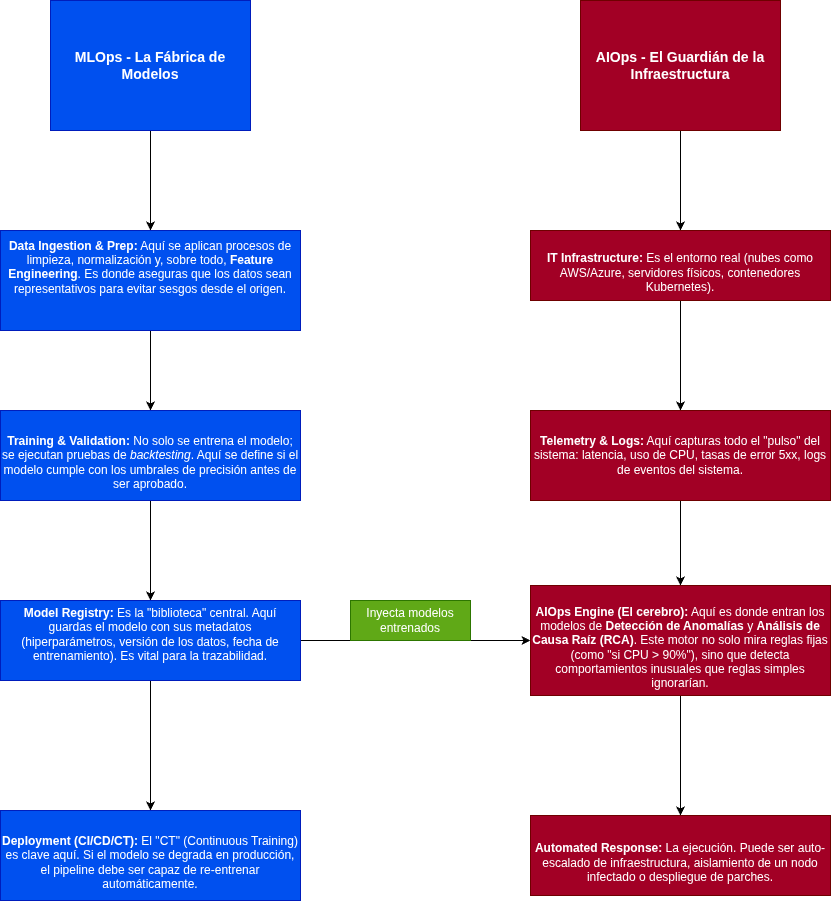

The diagram above was exported from draw.io. Its source (the exported page's mxGraphModel, read from the mxfile embedded in the PNG):
<mxGraphModel dx="1770" dy="1011" grid="0" gridSize="10" guides="0" tooltips="1" connect="1" arrows="1" fold="1" page="0" pageScale="1" pageWidth="827" pageHeight="1169" background="light-dark(#FFFFFF,#000000)" math="0" shadow="0">
  <root>
    <mxCell id="0" />
    <mxCell id="1" parent="0" />
    <mxCell id="NNHa9AjM2qQtBTZo5P9e-19" edge="1" parent="1" source="NNHa9AjM2qQtBTZo5P9e-1" style="edgeStyle=orthogonalEdgeStyle;rounded=0;orthogonalLoop=1;jettySize=auto;html=1;" target="NNHa9AjM2qQtBTZo5P9e-3" value="">
      <mxGeometry relative="1" as="geometry" />
    </mxCell>
    <mxCell id="NNHa9AjM2qQtBTZo5P9e-1" parent="1" style="rounded=0;whiteSpace=wrap;html=1;fillColor=#0050ef;fontColor=#ffffff;strokeColor=#001DBC;" value="&lt;h3&gt;MLOps - La Fábrica de Modelos&lt;/h3&gt;" vertex="1">
      <mxGeometry height="130" width="200" x="-90" y="220" as="geometry" />
    </mxCell>
    <mxCell id="NNHa9AjM2qQtBTZo5P9e-18" edge="1" parent="1" source="NNHa9AjM2qQtBTZo5P9e-2" style="edgeStyle=orthogonalEdgeStyle;rounded=0;orthogonalLoop=1;jettySize=auto;html=1;" target="NNHa9AjM2qQtBTZo5P9e-7" value="">
      <mxGeometry relative="1" as="geometry" />
    </mxCell>
    <mxCell id="NNHa9AjM2qQtBTZo5P9e-2" parent="1" style="rounded=0;whiteSpace=wrap;html=1;fillColor=#a20025;fontColor=#ffffff;strokeColor=#6F0000;" value="&lt;h3&gt;AIOps - El Guardián de la Infraestructura&lt;/h3&gt;" vertex="1">
      <mxGeometry height="130" width="200" x="440" y="220" as="geometry" />
    </mxCell>
    <mxCell id="NNHa9AjM2qQtBTZo5P9e-12" edge="1" parent="1" source="NNHa9AjM2qQtBTZo5P9e-3" style="edgeStyle=orthogonalEdgeStyle;rounded=0;orthogonalLoop=1;jettySize=auto;html=1;" target="NNHa9AjM2qQtBTZo5P9e-4" value="">
      <mxGeometry relative="1" as="geometry" />
    </mxCell>
    <mxCell id="NNHa9AjM2qQtBTZo5P9e-3" parent="1" style="rounded=0;whiteSpace=wrap;html=1;fillColor=#0050ef;fontColor=#ffffff;strokeColor=#001DBC;" value="&lt;li&gt;&lt;p data-path-to-node=&quot;3,0,0&quot;&gt;&lt;b data-path-to-node=&quot;3,0,0&quot; data-index-in-node=&quot;0&quot;&gt;Data Ingestion &amp;amp; Prep:&lt;/b&gt; Aquí se aplican procesos de limpieza, normalización y, sobre todo, &lt;b data-path-to-node=&quot;3,0,0&quot; data-index-in-node=&quot;90&quot;&gt;Feature Engineering&lt;/b&gt;. Es donde aseguras que los datos sean representativos para evitar sesgos desde el origen.&lt;/p&gt;&lt;/li&gt;&lt;li&gt;&lt;p data-path-to-node=&quot;3,1,0&quot;&gt;&lt;/p&gt;&lt;/li&gt;" vertex="1">
      <mxGeometry height="100" width="300" x="-140" y="450" as="geometry" />
    </mxCell>
    <mxCell id="NNHa9AjM2qQtBTZo5P9e-13" edge="1" parent="1" source="NNHa9AjM2qQtBTZo5P9e-4" style="edgeStyle=orthogonalEdgeStyle;rounded=0;orthogonalLoop=1;jettySize=auto;html=1;" target="NNHa9AjM2qQtBTZo5P9e-5" value="">
      <mxGeometry relative="1" as="geometry" />
    </mxCell>
    <mxCell id="NNHa9AjM2qQtBTZo5P9e-4" parent="1" style="rounded=0;whiteSpace=wrap;html=1;fillColor=#0050ef;fontColor=#ffffff;strokeColor=#001DBC;" value="&lt;li&gt;&lt;p data-path-to-node=&quot;3,0,0&quot;&gt;&lt;br&gt;&lt;b data-path-to-node=&quot;3,1,0&quot; data-index-in-node=&quot;0&quot;&gt;Training &amp;amp; Validation:&lt;/b&gt; No solo se entrena el modelo; se ejecutan pruebas de &lt;i data-path-to-node=&quot;3,1,0&quot; data-index-in-node=&quot;76&quot;&gt;backtesting&lt;/i&gt;. Aquí se define si el modelo cumple con los umbrales de precisión antes de ser aprobado.&lt;/p&gt;&lt;/li&gt;" vertex="1">
      <mxGeometry height="90" width="300" x="-140" y="630" as="geometry" />
    </mxCell>
    <mxCell id="NNHa9AjM2qQtBTZo5P9e-14" edge="1" parent="1" source="NNHa9AjM2qQtBTZo5P9e-5" style="edgeStyle=orthogonalEdgeStyle;rounded=0;orthogonalLoop=1;jettySize=auto;html=1;" target="NNHa9AjM2qQtBTZo5P9e-6" value="">
      <mxGeometry relative="1" as="geometry" />
    </mxCell>
    <mxCell id="NNHa9AjM2qQtBTZo5P9e-21" edge="1" parent="1" source="NNHa9AjM2qQtBTZo5P9e-5" style="edgeStyle=orthogonalEdgeStyle;rounded=0;orthogonalLoop=1;jettySize=auto;html=1;" target="NNHa9AjM2qQtBTZo5P9e-9">
      <mxGeometry relative="1" as="geometry" />
    </mxCell>
    <mxCell id="NNHa9AjM2qQtBTZo5P9e-5" parent="1" style="rounded=0;whiteSpace=wrap;html=1;fillColor=#0050ef;fontColor=#ffffff;strokeColor=#001DBC;" value="&lt;li&gt;&lt;/li&gt;&lt;li&gt;&lt;p data-path-to-node=&quot;3,2,0&quot;&gt;&lt;b data-path-to-node=&quot;3,2,0&quot; data-index-in-node=&quot;0&quot;&gt;Model Registry:&lt;/b&gt; Es la &quot;biblioteca&quot; central. Aquí guardas el modelo con sus metadatos (hiperparámetros, versión de los datos, fecha de entrenamiento). Es vital para la trazabilidad.&lt;/p&gt;&lt;/li&gt;&lt;li&gt;&lt;p data-path-to-node=&quot;3,3,0&quot;&gt;&lt;/p&gt;&lt;/li&gt;" vertex="1">
      <mxGeometry height="80" width="300" x="-140" y="820" as="geometry" />
    </mxCell>
    <mxCell id="NNHa9AjM2qQtBTZo5P9e-6" parent="1" style="rounded=0;whiteSpace=wrap;html=1;fillColor=#0050ef;fontColor=#ffffff;strokeColor=#001DBC;" value="&lt;li&gt;&lt;br&gt;&lt;b data-path-to-node=&quot;3,3,0&quot; data-index-in-node=&quot;0&quot;&gt;Deployment (CI/CD/CT):&lt;/b&gt; El &quot;CT&quot; (Continuous Training) es clave aquí. Si el modelo se degrada en producción, el pipeline debe ser capaz de re-entrenar automáticamente.&lt;/li&gt;" vertex="1">
      <mxGeometry height="90" width="300" x="-140" y="1030" as="geometry" />
    </mxCell>
    <mxCell id="NNHa9AjM2qQtBTZo5P9e-15" edge="1" parent="1" source="NNHa9AjM2qQtBTZo5P9e-7" style="edgeStyle=orthogonalEdgeStyle;rounded=0;orthogonalLoop=1;jettySize=auto;html=1;" target="NNHa9AjM2qQtBTZo5P9e-8" value="">
      <mxGeometry relative="1" as="geometry" />
    </mxCell>
    <mxCell id="NNHa9AjM2qQtBTZo5P9e-7" parent="1" style="rounded=0;whiteSpace=wrap;html=1;fillColor=#a20025;fontColor=#ffffff;strokeColor=#6F0000;" value="&lt;li&gt;&lt;p data-path-to-node=&quot;3,0,0&quot;&gt;&lt;br&gt;&lt;b data-path-to-node=&quot;6,0,0&quot; data-index-in-node=&quot;0&quot;&gt;IT Infrastructure:&lt;/b&gt; Es el entorno real (nubes como AWS/Azure, servidores físicos, contenedores Kubernetes).&lt;/p&gt;&lt;/li&gt;" vertex="1">
      <mxGeometry height="70" width="300" x="390" y="450" as="geometry" />
    </mxCell>
    <mxCell id="NNHa9AjM2qQtBTZo5P9e-16" edge="1" parent="1" source="NNHa9AjM2qQtBTZo5P9e-8" style="edgeStyle=orthogonalEdgeStyle;rounded=0;orthogonalLoop=1;jettySize=auto;html=1;" target="NNHa9AjM2qQtBTZo5P9e-9" value="">
      <mxGeometry relative="1" as="geometry" />
    </mxCell>
    <mxCell id="NNHa9AjM2qQtBTZo5P9e-8" parent="1" style="rounded=0;whiteSpace=wrap;html=1;fillColor=#a20025;fontColor=#ffffff;strokeColor=#6F0000;" value="&lt;li&gt;&lt;p data-path-to-node=&quot;3,0,0&quot;&gt;&lt;br&gt;&lt;/p&gt;&lt;/li&gt;&lt;li&gt;&lt;p data-path-to-node=&quot;6,1,0&quot;&gt;&lt;b data-path-to-node=&quot;6,1,0&quot; data-index-in-node=&quot;0&quot;&gt;Telemetry &amp;amp; Logs:&lt;/b&gt; Aquí capturas todo el &quot;pulso&quot; del sistema: latencia, uso de CPU, tasas de error 5xx, logs de eventos del sistema.&lt;/p&gt;&lt;/li&gt;&lt;li&gt;&lt;p data-path-to-node=&quot;6,2,0&quot;&gt;&lt;/p&gt;&lt;/li&gt;" vertex="1">
      <mxGeometry height="90" width="300" x="390" y="630" as="geometry" />
    </mxCell>
    <mxCell id="NNHa9AjM2qQtBTZo5P9e-17" edge="1" parent="1" source="NNHa9AjM2qQtBTZo5P9e-9" style="edgeStyle=orthogonalEdgeStyle;rounded=0;orthogonalLoop=1;jettySize=auto;html=1;" target="NNHa9AjM2qQtBTZo5P9e-10" value="">
      <mxGeometry relative="1" as="geometry" />
    </mxCell>
    <mxCell id="NNHa9AjM2qQtBTZo5P9e-9" parent="1" style="rounded=0;whiteSpace=wrap;html=1;fillColor=#a20025;fontColor=#ffffff;strokeColor=#6F0000;" value="&lt;li&gt;&lt;p data-path-to-node=&quot;3,0,0&quot;&gt;&lt;br&gt;&lt;b data-path-to-node=&quot;6,2,0&quot; data-index-in-node=&quot;0&quot;&gt;AIOps Engine (El cerebro):&lt;/b&gt; Aquí es donde entran los modelos de &lt;b data-path-to-node=&quot;6,2,0&quot; data-index-in-node=&quot;63&quot;&gt;Detección de Anomalías&lt;/b&gt; y &lt;b data-path-to-node=&quot;6,2,0&quot; data-index-in-node=&quot;88&quot;&gt;Análisis de Causa Raíz (RCA)&lt;/b&gt;. Este motor no solo mira reglas fijas (como &quot;si CPU &amp;gt; 90%&quot;), sino que detecta comportamientos inusuales que reglas simples ignorarían.&lt;/p&gt;&lt;/li&gt;" vertex="1">
      <mxGeometry height="110" width="300" x="390" y="805" as="geometry" />
    </mxCell>
    <mxCell id="NNHa9AjM2qQtBTZo5P9e-10" parent="1" style="rounded=0;whiteSpace=wrap;html=1;fillColor=#a20025;fontColor=#ffffff;strokeColor=#6F0000;" value="&lt;li&gt;&lt;p data-path-to-node=&quot;3,0,0&quot;&gt;&lt;br&gt;&lt;b data-path-to-node=&quot;6,3,0&quot; data-index-in-node=&quot;0&quot;&gt;Automated Response:&lt;/b&gt; La ejecución. Puede ser auto-escalado de infraestructura, aislamiento de un nodo infectado o despliegue de parches.&lt;/p&gt;&lt;/li&gt;" vertex="1">
      <mxGeometry height="80" width="300" x="390" y="1035" as="geometry" />
    </mxCell>
    <mxCell id="NNHa9AjM2qQtBTZo5P9e-22" parent="1" style="whiteSpace=wrap;html=1;fillColor=#60a917;fontColor=#ffffff;strokeColor=#2D7600;" value="Inyecta modelos entrenados" vertex="1">
      <mxGeometry height="40" width="120" x="210" y="820" as="geometry" />
    </mxCell>
  </root>
</mxGraphModel>